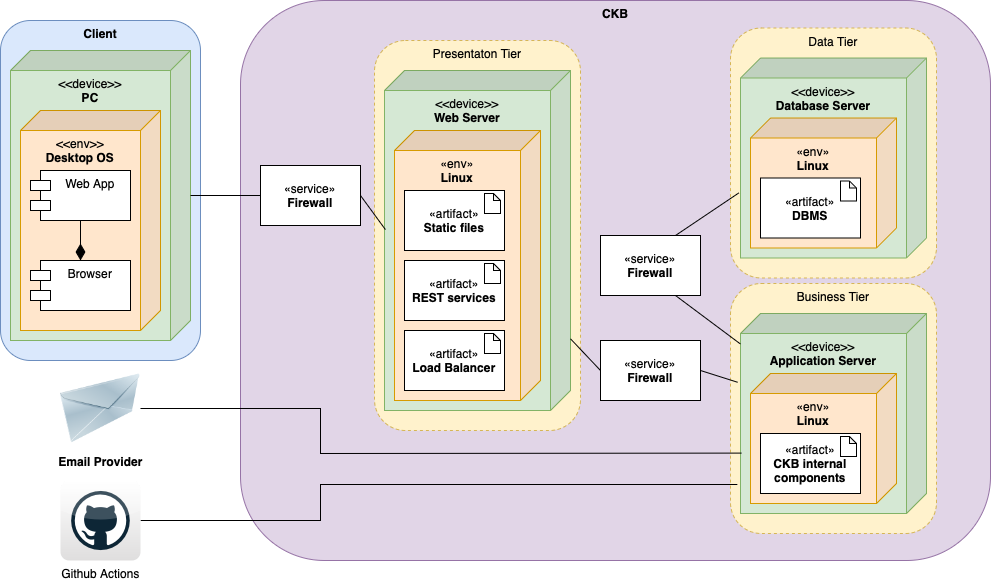

The diagram above was exported from draw.io. Its source (the exported page's mxGraphModel, read from the mxfile embedded in the PNG):
<mxGraphModel dx="1466" dy="876" grid="1" gridSize="10" guides="1" tooltips="1" connect="1" arrows="1" fold="1" page="1" pageScale="1" pageWidth="827" pageHeight="1169" math="0" shadow="0">
  <root>
    <mxCell id="0" />
    <mxCell id="1" parent="0" />
    <mxCell id="NH6_wvzz10n_ik4kmLBl-1" value="&lt;b&gt;Client&lt;/b&gt;" style="rounded=1;whiteSpace=wrap;html=1;labelPosition=center;verticalLabelPosition=middle;align=center;verticalAlign=top;fillColor=#dae8fc;strokeColor=#6c8ebf;" vertex="1" parent="1">
      <mxGeometry x="40" y="60" width="200" height="340" as="geometry" />
    </mxCell>
    <mxCell id="NH6_wvzz10n_ik4kmLBl-2" value="&amp;lt;&amp;lt;device&amp;gt;&amp;gt;&lt;br&gt;&lt;b&gt;PC&lt;/b&gt;" style="shape=cube;whiteSpace=wrap;html=1;boundedLbl=1;backgroundOutline=1;darkOpacity=0.05;darkOpacity2=0.1;direction=south;labelPosition=center;verticalLabelPosition=middle;align=center;verticalAlign=top;fillColor=#d5e8d4;strokeColor=#82b366;" vertex="1" parent="1">
      <mxGeometry x="50" y="90" width="180" height="290" as="geometry" />
    </mxCell>
    <mxCell id="NH6_wvzz10n_ik4kmLBl-3" value="&amp;lt;&amp;lt;env&amp;gt;&amp;gt;&lt;br&gt;&lt;b&gt;Desktop OS&lt;/b&gt;" style="shape=cube;whiteSpace=wrap;html=1;boundedLbl=1;backgroundOutline=1;darkOpacity=0.05;darkOpacity2=0.1;direction=south;verticalAlign=top;fillColor=#ffe6cc;strokeColor=#d79b00;" vertex="1" parent="1">
      <mxGeometry x="60" y="150" width="140" height="220" as="geometry" />
    </mxCell>
    <mxCell id="NH6_wvzz10n_ik4kmLBl-4" value="Web App" style="shape=module;align=left;spacingLeft=20;align=center;verticalAlign=top;whiteSpace=wrap;html=1;" vertex="1" parent="1">
      <mxGeometry x="70" y="210" width="100" height="50" as="geometry" />
    </mxCell>
    <mxCell id="NH6_wvzz10n_ik4kmLBl-5" value="Browser" style="shape=module;align=left;spacingLeft=20;align=center;verticalAlign=top;whiteSpace=wrap;html=1;" vertex="1" parent="1">
      <mxGeometry x="70" y="300" width="100" height="50" as="geometry" />
    </mxCell>
    <mxCell id="NH6_wvzz10n_ik4kmLBl-10" value="" style="endArrow=none;html=1;endSize=12;startArrow=diamondThin;startSize=14;startFill=1;edgeStyle=orthogonalEdgeStyle;align=left;verticalAlign=bottom;rounded=0;exitX=0.5;exitY=0;exitDx=0;exitDy=0;entryX=0.5;entryY=1;entryDx=0;entryDy=0;endFill=0;" edge="1" parent="1" source="NH6_wvzz10n_ik4kmLBl-5" target="NH6_wvzz10n_ik4kmLBl-4">
      <mxGeometry x="-1" y="3" relative="1" as="geometry">
        <mxPoint x="330" y="280" as="sourcePoint" />
        <mxPoint x="490" y="280" as="targetPoint" />
      </mxGeometry>
    </mxCell>
    <mxCell id="NH6_wvzz10n_ik4kmLBl-13" value="&lt;b&gt;CKB&lt;/b&gt;" style="rounded=1;whiteSpace=wrap;html=1;verticalAlign=top;fillColor=#e1d5e7;strokeColor=#9673a6;" vertex="1" parent="1">
      <mxGeometry x="280" y="40" width="750" height="560" as="geometry" />
    </mxCell>
    <mxCell id="NH6_wvzz10n_ik4kmLBl-14" value="Presentaton Tier" style="rounded=1;whiteSpace=wrap;html=1;dashed=1;verticalAlign=top;fillColor=#fff2cc;strokeColor=#d6b656;" vertex="1" parent="1">
      <mxGeometry x="414" y="80" width="206" height="390" as="geometry" />
    </mxCell>
    <mxCell id="NH6_wvzz10n_ik4kmLBl-15" value="&amp;lt;&amp;lt;device&amp;gt;&amp;gt;&lt;br&gt;&lt;b&gt;Web Server&lt;/b&gt;" style="shape=cube;whiteSpace=wrap;html=1;boundedLbl=1;backgroundOutline=1;darkOpacity=0.05;darkOpacity2=0.1;direction=south;labelPosition=center;verticalLabelPosition=middle;align=center;verticalAlign=top;fillColor=#d5e8d4;strokeColor=#82b366;" vertex="1" parent="1">
      <mxGeometry x="424" y="110" width="186" height="340" as="geometry" />
    </mxCell>
    <mxCell id="NH6_wvzz10n_ik4kmLBl-16" value="«env»&lt;br&gt;&lt;b&gt;Linux&lt;/b&gt;" style="shape=cube;whiteSpace=wrap;html=1;boundedLbl=1;backgroundOutline=1;darkOpacity=0.05;darkOpacity2=0.1;direction=south;verticalAlign=top;fillColor=#ffe6cc;strokeColor=#d79b00;" vertex="1" parent="1">
      <mxGeometry x="434" y="170" width="146" height="270" as="geometry" />
    </mxCell>
    <mxCell id="NH6_wvzz10n_ik4kmLBl-20" value="&lt;font style=&quot;font-size: 12px;&quot;&gt;«artifact»&lt;br&gt;&lt;b&gt;Static files&lt;/b&gt;&lt;br&gt;&lt;/font&gt;" style="html=1;dropTarget=0;whiteSpace=wrap;" vertex="1" parent="1">
      <mxGeometry x="444" y="230" width="100" height="60" as="geometry" />
    </mxCell>
    <mxCell id="NH6_wvzz10n_ik4kmLBl-22" value="" style="shape=note;whiteSpace=wrap;html=1;backgroundOutline=1;darkOpacity=0.05;size=7;" vertex="1" parent="1">
      <mxGeometry x="524" y="233" width="16" height="20" as="geometry" />
    </mxCell>
    <mxCell id="NH6_wvzz10n_ik4kmLBl-23" value="&lt;font style=&quot;font-size: 12px;&quot;&gt;«artifact»&lt;br&gt;&lt;b&gt;REST services&lt;/b&gt;&lt;br&gt;&lt;/font&gt;" style="html=1;dropTarget=0;whiteSpace=wrap;" vertex="1" parent="1">
      <mxGeometry x="444" y="300" width="100" height="60" as="geometry" />
    </mxCell>
    <mxCell id="NH6_wvzz10n_ik4kmLBl-24" value="" style="shape=note;whiteSpace=wrap;html=1;backgroundOutline=1;darkOpacity=0.05;size=7;" vertex="1" parent="1">
      <mxGeometry x="524" y="303" width="16" height="20" as="geometry" />
    </mxCell>
    <mxCell id="NH6_wvzz10n_ik4kmLBl-25" value="&lt;font style=&quot;font-size: 12px;&quot;&gt;«artifact»&lt;br&gt;&lt;b&gt;Load Balancer&lt;/b&gt;&lt;br&gt;&lt;/font&gt;" style="html=1;dropTarget=0;whiteSpace=wrap;" vertex="1" parent="1">
      <mxGeometry x="444" y="370" width="100" height="60" as="geometry" />
    </mxCell>
    <mxCell id="NH6_wvzz10n_ik4kmLBl-26" value="" style="shape=note;whiteSpace=wrap;html=1;backgroundOutline=1;darkOpacity=0.05;size=7;" vertex="1" parent="1">
      <mxGeometry x="524" y="373" width="16" height="20" as="geometry" />
    </mxCell>
    <mxCell id="NH6_wvzz10n_ik4kmLBl-27" value="&lt;font style=&quot;font-size: 12px;&quot;&gt;«service»&lt;br&gt;&lt;b&gt;Firewall&lt;/b&gt;&lt;br&gt;&lt;/font&gt;" style="html=1;dropTarget=0;whiteSpace=wrap;" vertex="1" parent="1">
      <mxGeometry x="300" y="205" width="100" height="60" as="geometry" />
    </mxCell>
    <mxCell id="NH6_wvzz10n_ik4kmLBl-29" value="" style="endArrow=none;html=1;rounded=0;entryX=0;entryY=0.5;entryDx=0;entryDy=0;" edge="1" parent="1" source="NH6_wvzz10n_ik4kmLBl-2" target="NH6_wvzz10n_ik4kmLBl-27">
      <mxGeometry width="50" height="50" relative="1" as="geometry">
        <mxPoint x="380" y="320" as="sourcePoint" />
        <mxPoint x="430" y="270" as="targetPoint" />
      </mxGeometry>
    </mxCell>
    <mxCell id="NH6_wvzz10n_ik4kmLBl-30" value="" style="endArrow=none;html=1;rounded=0;exitX=1;exitY=0.5;exitDx=0;exitDy=0;entryX=0.468;entryY=0.995;entryDx=0;entryDy=0;entryPerimeter=0;" edge="1" parent="1" source="NH6_wvzz10n_ik4kmLBl-27" target="NH6_wvzz10n_ik4kmLBl-15">
      <mxGeometry width="50" height="50" relative="1" as="geometry">
        <mxPoint x="240" y="265" as="sourcePoint" />
        <mxPoint x="310" y="280" as="targetPoint" />
      </mxGeometry>
    </mxCell>
    <mxCell id="NH6_wvzz10n_ik4kmLBl-31" value="Business Tier" style="rounded=1;whiteSpace=wrap;html=1;dashed=1;verticalAlign=top;fillColor=#fff2cc;strokeColor=#d6b656;" vertex="1" parent="1">
      <mxGeometry x="770" y="323" width="206" height="250" as="geometry" />
    </mxCell>
    <mxCell id="NH6_wvzz10n_ik4kmLBl-32" value="&amp;lt;&amp;lt;device&amp;gt;&amp;gt;&lt;br&gt;&lt;b&gt;Application Server&lt;/b&gt;" style="shape=cube;whiteSpace=wrap;html=1;boundedLbl=1;backgroundOutline=1;darkOpacity=0.05;darkOpacity2=0.1;direction=south;labelPosition=center;verticalLabelPosition=middle;align=center;verticalAlign=top;fillColor=#d5e8d4;strokeColor=#82b366;" vertex="1" parent="1">
      <mxGeometry x="780" y="353" width="186" height="200" as="geometry" />
    </mxCell>
    <mxCell id="NH6_wvzz10n_ik4kmLBl-33" value="«env»&lt;br&gt;&lt;b&gt;Linux&lt;/b&gt;" style="shape=cube;whiteSpace=wrap;html=1;boundedLbl=1;backgroundOutline=1;darkOpacity=0.05;darkOpacity2=0.1;direction=south;verticalAlign=top;fillColor=#ffe6cc;strokeColor=#d79b00;" vertex="1" parent="1">
      <mxGeometry x="790" y="413" width="146" height="130" as="geometry" />
    </mxCell>
    <mxCell id="NH6_wvzz10n_ik4kmLBl-34" value="&lt;font style=&quot;font-size: 12px;&quot;&gt;«artifact»&lt;br&gt;&lt;b&gt;CKB internal components&lt;/b&gt;&lt;br&gt;&lt;/font&gt;" style="html=1;dropTarget=0;whiteSpace=wrap;" vertex="1" parent="1">
      <mxGeometry x="800" y="473" width="100" height="60" as="geometry" />
    </mxCell>
    <mxCell id="NH6_wvzz10n_ik4kmLBl-35" value="" style="shape=note;whiteSpace=wrap;html=1;backgroundOutline=1;darkOpacity=0.05;size=7;" vertex="1" parent="1">
      <mxGeometry x="880" y="476" width="16" height="20" as="geometry" />
    </mxCell>
    <mxCell id="NH6_wvzz10n_ik4kmLBl-42" value="&lt;font style=&quot;font-size: 12px;&quot;&gt;«service»&lt;br&gt;&lt;b&gt;Firewall&lt;/b&gt;&lt;br&gt;&lt;/font&gt;" style="html=1;dropTarget=0;whiteSpace=wrap;" vertex="1" parent="1">
      <mxGeometry x="640" y="380" width="100" height="60" as="geometry" />
    </mxCell>
    <mxCell id="NH6_wvzz10n_ik4kmLBl-44" value="" style="endArrow=none;html=1;rounded=0;exitX=1;exitY=0.5;exitDx=0;exitDy=0;entryX=0.344;entryY=1.015;entryDx=0;entryDy=0;entryPerimeter=0;" edge="1" parent="1" source="NH6_wvzz10n_ik4kmLBl-42" target="NH6_wvzz10n_ik4kmLBl-32">
      <mxGeometry width="50" height="50" relative="1" as="geometry">
        <mxPoint x="380" y="327" as="sourcePoint" />
        <mxPoint x="407" y="363" as="targetPoint" />
      </mxGeometry>
    </mxCell>
    <mxCell id="NH6_wvzz10n_ik4kmLBl-45" value="" style="endArrow=none;html=1;rounded=0;entryX=0;entryY=0.5;entryDx=0;entryDy=0;" edge="1" parent="1" source="NH6_wvzz10n_ik4kmLBl-15" target="NH6_wvzz10n_ik4kmLBl-42">
      <mxGeometry width="50" height="50" relative="1" as="geometry">
        <mxPoint x="770" y="420" as="sourcePoint" />
        <mxPoint x="801" y="449" as="targetPoint" />
      </mxGeometry>
    </mxCell>
    <mxCell id="NH6_wvzz10n_ik4kmLBl-46" value="&lt;font style=&quot;font-size: 12px;&quot;&gt;«service»&lt;br&gt;&lt;b&gt;Firewall&lt;/b&gt;&lt;br&gt;&lt;/font&gt;" style="html=1;dropTarget=0;whiteSpace=wrap;" vertex="1" parent="1">
      <mxGeometry x="640" y="275" width="100" height="60" as="geometry" />
    </mxCell>
    <mxCell id="NH6_wvzz10n_ik4kmLBl-47" value="" style="endArrow=none;html=1;rounded=0;exitX=0.75;exitY=1;exitDx=0;exitDy=0;" edge="1" parent="1" source="NH6_wvzz10n_ik4kmLBl-46" target="NH6_wvzz10n_ik4kmLBl-32">
      <mxGeometry width="50" height="50" relative="1" as="geometry">
        <mxPoint x="767" y="302" as="sourcePoint" />
        <mxPoint x="954" y="308" as="targetPoint" />
      </mxGeometry>
    </mxCell>
    <mxCell id="NH6_wvzz10n_ik4kmLBl-48" value="Data Tier" style="rounded=1;whiteSpace=wrap;html=1;dashed=1;verticalAlign=top;fillColor=#fff2cc;strokeColor=#d6b656;" vertex="1" parent="1">
      <mxGeometry x="770" y="67.5" width="206" height="250" as="geometry" />
    </mxCell>
    <mxCell id="NH6_wvzz10n_ik4kmLBl-49" value="&amp;lt;&amp;lt;device&amp;gt;&amp;gt;&lt;br&gt;&lt;b&gt;Database Server&lt;/b&gt;" style="shape=cube;whiteSpace=wrap;html=1;boundedLbl=1;backgroundOutline=1;darkOpacity=0.05;darkOpacity2=0.1;direction=south;labelPosition=center;verticalLabelPosition=middle;align=center;verticalAlign=top;fillColor=#d5e8d4;strokeColor=#82b366;" vertex="1" parent="1">
      <mxGeometry x="780" y="97.5" width="186" height="200" as="geometry" />
    </mxCell>
    <mxCell id="NH6_wvzz10n_ik4kmLBl-50" value="«env»&lt;br&gt;&lt;b&gt;Linux&lt;/b&gt;" style="shape=cube;whiteSpace=wrap;html=1;boundedLbl=1;backgroundOutline=1;darkOpacity=0.05;darkOpacity2=0.1;direction=south;verticalAlign=top;fillColor=#ffe6cc;strokeColor=#d79b00;" vertex="1" parent="1">
      <mxGeometry x="790" y="157.5" width="146" height="130" as="geometry" />
    </mxCell>
    <mxCell id="NH6_wvzz10n_ik4kmLBl-51" value="&lt;font style=&quot;font-size: 12px;&quot;&gt;«artifact»&lt;br&gt;&lt;b&gt;DBMS&lt;/b&gt;&lt;br&gt;&lt;/font&gt;" style="html=1;dropTarget=0;whiteSpace=wrap;" vertex="1" parent="1">
      <mxGeometry x="800" y="217.5" width="100" height="60" as="geometry" />
    </mxCell>
    <mxCell id="NH6_wvzz10n_ik4kmLBl-52" value="" style="shape=note;whiteSpace=wrap;html=1;backgroundOutline=1;darkOpacity=0.05;size=7;" vertex="1" parent="1">
      <mxGeometry x="880" y="220.5" width="16" height="20" as="geometry" />
    </mxCell>
    <mxCell id="NH6_wvzz10n_ik4kmLBl-53" value="" style="endArrow=none;html=1;rounded=0;exitX=0.75;exitY=0;exitDx=0;exitDy=0;entryX=0.674;entryY=1.008;entryDx=0;entryDy=0;entryPerimeter=0;" edge="1" parent="1" target="NH6_wvzz10n_ik4kmLBl-49" source="NH6_wvzz10n_ik4kmLBl-46">
      <mxGeometry width="50" height="50" relative="1" as="geometry">
        <mxPoint x="760" y="135" as="sourcePoint" />
        <mxPoint x="407" y="88" as="targetPoint" />
      </mxGeometry>
    </mxCell>
    <mxCell id="NH6_wvzz10n_ik4kmLBl-55" value="" style="endArrow=none;html=1;rounded=0;entryX=0.698;entryY=0.994;entryDx=0;entryDy=0;entryPerimeter=0;exitX=1;exitY=0.5;exitDx=0;exitDy=0;" edge="1" parent="1" source="NH6_wvzz10n_ik4kmLBl-58" target="NH6_wvzz10n_ik4kmLBl-32">
      <mxGeometry width="50" height="50" relative="1" as="geometry">
        <mxPoint x="230" y="500" as="sourcePoint" />
        <mxPoint x="620" y="370" as="targetPoint" />
        <Array as="points">
          <mxPoint x="360" y="448" />
          <mxPoint x="360" y="493" />
        </Array>
      </mxGeometry>
    </mxCell>
    <mxCell id="NH6_wvzz10n_ik4kmLBl-58" value="&lt;b&gt;Email Provider&lt;/b&gt;" style="image;html=1;image=img/lib/clip_art/networking/Email_128x128.png" vertex="1" parent="1">
      <mxGeometry x="100" y="408" width="80" height="80" as="geometry" />
    </mxCell>
    <mxCell id="NH6_wvzz10n_ik4kmLBl-60" value="" style="endArrow=none;html=1;rounded=0;entryX=0.855;entryY=1.017;entryDx=0;entryDy=0;entryPerimeter=0;" edge="1" parent="1" source="NH6_wvzz10n_ik4kmLBl-61" target="NH6_wvzz10n_ik4kmLBl-32">
      <mxGeometry width="50" height="50" relative="1" as="geometry">
        <mxPoint x="230" y="560" as="sourcePoint" />
        <mxPoint x="791" y="503" as="targetPoint" />
        <Array as="points">
          <mxPoint x="360" y="560" />
          <mxPoint x="360" y="524" />
        </Array>
      </mxGeometry>
    </mxCell>
    <mxCell id="NH6_wvzz10n_ik4kmLBl-61" value="Github Actions" style="dashed=0;outlineConnect=0;html=1;align=center;labelPosition=center;verticalLabelPosition=bottom;verticalAlign=top;shape=mxgraph.webicons.github;gradientColor=#DFDEDE" vertex="1" parent="1">
      <mxGeometry x="100" y="520" width="80" height="80" as="geometry" />
    </mxCell>
  </root>
</mxGraphModel>